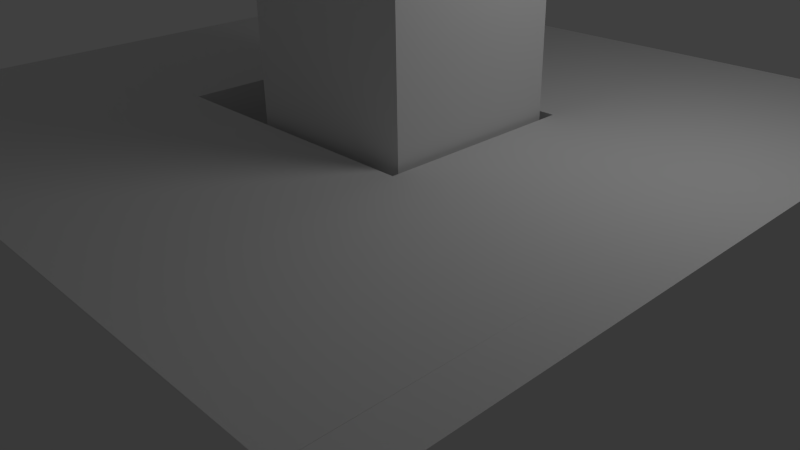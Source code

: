 # Source: 2.blend  (saved by Blender 2.62.0; exported with 4.5.12 LTS)
import bpy
from mathutils import Matrix  # noqa: F401  (used for matrix-valued properties, if any)

bpy.ops.wm.read_factory_settings(use_empty=True)
scene = bpy.context.scene
scene.name = 'Scene'

# ---- collections
col_collection_1 = bpy.data.collections.new('Collection 1'); scene.collection.children.link(col_collection_1)

# ---- world
world_world = bpy.data.worlds.new('World'); scene.world = world_world
world_world.color = (0.05088, 0.05088, 0.05088)
world_world.use_sun_shadow = False
world_world.sun_shadow_jitter_overblur = 0.0
world_world.cycles.sampling_method = 'MANUAL'
world_world.cycles.sample_map_resolution = 256

# ---- cameras
cam_camera = bpy.data.cameras.new('Camera')
cam_camera.clip_end = 100.0
cam_camera.lens = 35.0
cam_camera.sensor_width = 32.0
cam_camera.sensor_height = 18.0
cam_camera.ortho_scale = 7.314
cam_camera.dof.focus_distance = 0.0
cam_camera.dof.aperture_fstop = 128.0

# ---- lights
light_lamp = bpy.data.lights.new('Lamp', 'POINT')
light_lamp.transmission_factor = 0.0
light_lamp.cutoff_distance = 30.0
light_lamp.energy = 100.0
light_lamp.shadow_buffer_clip_start = 1.001
light_lamp.shadow_soft_size = 1.0
light_lamp.shadow_maximum_resolution = 0.006
light_lamp.use_absolute_resolution = True
light_lamp.cycles.use_multiple_importance_sampling = False

# ---- meshes
me_puzzle2complete___puzzle2part2_1 = bpy.data.meshes.new('puzzle2complete - Puzzle2part2-1')
me_puzzle2complete___puzzle2part2_1.from_pydata([(-0.5109, 1.114, -3.397), (-0.5113, -1.086, -3.406), (-0.5332, 1.079, 5.103), (-0.5336, -1.121, 5.094), (1.689, -1.086, -3.4), (4.588, -3.987, -3.404), (1.689, 1.114, -3.391), (4.59, 4.013, -3.371), (-3.41, 4.015, -3.393), (-3.412, -3.985, -3.425), (4.591, 4.015, -3.871), (4.59, -3.985, -3.904), (-3.409, 4.017, -3.893), (-3.41, -3.983, -3.925), (1.665, 1.077, 5.609), (1.665, -1.123, 5.6), (-2.333, 1.079, 5.098), (-2.335, 1.077, 5.598), (-2.335, -1.123, 5.589), (-2.334, -1.121, 5.089)], [], [(0, 1, 2), (2, 1, 3), (4, 5, 6), (6, 5, 7), (0, 6, 7), (0, 7, 8), (0, 8, 1), (1, 8, 9), (1, 9, 4), (4, 9, 5), (7, 5, 10), (10, 5, 11), (8, 7, 12), (12, 7, 10), (9, 8, 13), (13, 8, 12), (5, 9, 11), (11, 9, 13), (13, 12, 11), (11, 12, 10), (14, 15, 6), (6, 15, 4), (16, 17, 2), (2, 17, 14), (0, 2, 14), (0, 14, 6), (18, 19, 3), (1, 4, 3), (3, 4, 15), (3, 15, 18), (17, 18, 14), (14, 18, 15), (19, 16, 3), (3, 16, 2), (16, 19, 17), (17, 19, 18)])
me_puzzle2complete___puzzle2part2_1.use_remesh_preserve_volume = False
me_puzzle2complete___puzzle2part2_1.use_remesh_preserve_attributes = False
me_puzzle2complete___puzzle2part2_1.use_mirror_vertex_groups = False
me_puzzle2complete___puzzle2part2_1.update()
me_puzzle2complete___puzzle2part1_2 = bpy.data.meshes.new('puzzle2complete - Puzzle2part1-2')
me_puzzle2complete___puzzle2part1_2.from_pydata([(4.246, 4.498, 2.012), (4.248, -4.501, 2.0), (4.252, 4.504, -1.988), (4.254, -4.496, -2.0), (-4.754, 4.496, 1.999), (-4.748, 4.501, -2.001), (-4.752, -4.504, 1.987), (-4.746, -4.499, -2.013), (-1.753, -1.253, 1.996), (2.247, -1.252, 2.002), (2.247, 1.248, 2.005), (-1.753, 1.247, 1.999), (2.253, -1.247, -1.998), (2.253, 1.253, -1.995), (-1.747, 1.252, -2.001), (-1.747, -1.248, -2.004)], [], [(0, 1, 2), (2, 1, 3), (4, 0, 5), (5, 0, 2), (6, 4, 7), (7, 4, 5), (1, 6, 3), (3, 6, 7), (8, 6, 9), (9, 6, 1), (9, 1, 10), (0, 10, 1), (10, 0, 11), (11, 0, 4), (11, 4, 8), (8, 4, 6), (12, 3, 7), (3, 12, 2), (2, 12, 13), (2, 13, 5), (5, 13, 14), (5, 14, 7), (7, 14, 15), (7, 15, 12), (13, 12, 10), (10, 12, 9), (12, 15, 9), (9, 15, 8), (15, 14, 8), (8, 14, 11), (14, 13, 11), (11, 13, 10)])
me_puzzle2complete___puzzle2part1_2.use_remesh_preserve_volume = False
me_puzzle2complete___puzzle2part1_2.use_remesh_preserve_attributes = False
me_puzzle2complete___puzzle2part1_2.use_mirror_vertex_groups = False
me_puzzle2complete___puzzle2part1_2.update()
me_puzzle2complete___puzzle2part1_1 = bpy.data.meshes.new('puzzle2complete - Puzzle2part1-1')
me_puzzle2complete___puzzle2part1_1.from_pydata([(-4.255, -4.504, 1.981), (-4.253, 4.496, 2.003), (-4.247, -4.494, -2.019), (-4.245, 4.506, -1.997), (4.745, -4.506, 1.998), (4.753, -4.496, -2.002), (4.747, 4.494, 2.02), (4.755, 4.504, -1.98), (1.747, 1.244, 2.006), (-2.253, 1.246, 1.999), (-2.254, -1.254, 1.993), (1.746, -1.256, 2.0), (-2.246, 1.256, -2.001), (-2.247, -1.244, -2.007), (1.753, -1.245, -2.0), (1.754, 1.255, -1.994)], [], [(0, 1, 2), (2, 1, 3), (4, 0, 5), (5, 0, 2), (6, 4, 7), (7, 4, 5), (1, 6, 3), (3, 6, 7), (8, 6, 9), (9, 6, 1), (9, 1, 10), (0, 10, 1), (10, 0, 11), (11, 0, 4), (11, 4, 8), (8, 4, 6), (12, 3, 7), (3, 12, 2), (2, 12, 13), (2, 13, 5), (5, 13, 14), (5, 14, 7), (7, 14, 15), (7, 15, 12), (13, 12, 10), (10, 12, 9), (12, 15, 9), (9, 15, 8), (15, 14, 8), (8, 14, 11), (14, 13, 11), (11, 13, 10)])
me_puzzle2complete___puzzle2part1_1.use_remesh_preserve_volume = False
me_puzzle2complete___puzzle2part1_1.use_remesh_preserve_attributes = False
me_puzzle2complete___puzzle2part1_1.use_mirror_vertex_groups = False
me_puzzle2complete___puzzle2part1_1.update()

# ---- objects
ob_puzzle2complete___puzzle2part2_1 = bpy.data.objects.new('puzzle2complete - Puzzle2part2-1', me_puzzle2complete___puzzle2part2_1)
ob_puzzle2complete___puzzle2part1_2 = bpy.data.objects.new('puzzle2complete - Puzzle2part1-2', me_puzzle2complete___puzzle2part1_2)
ob_puzzle2complete___puzzle2part1_1 = bpy.data.objects.new('puzzle2complete - Puzzle2part1-1', me_puzzle2complete___puzzle2part1_1)
ob_lamp = bpy.data.objects.new('Lamp', light_lamp)
ob_camera = bpy.data.objects.new('Camera', cam_camera)

# ---- transforms, parenting, visibility, modifiers, constraints
ob_puzzle2complete___puzzle2part2_1.location = (0.0, 0.0, 0.0)
ob_puzzle2complete___puzzle2part2_1.lineart.crease_threshold = 0.0
ob_puzzle2complete___puzzle2part1_2.location = (0.0, 0.0, 0.0)
ob_puzzle2complete___puzzle2part1_2.lineart.crease_threshold = 0.0
ob_puzzle2complete___puzzle2part1_1.location = (0.0, 0.0, 0.0)
ob_puzzle2complete___puzzle2part1_1.lineart.crease_threshold = 0.0
ob_lamp.location = (4.076, 1.005, 5.904)
ob_lamp.rotation_euler = (0.6503, 0.05522, 1.866)
ob_lamp.lock_rotations_4d = False
ob_lamp.empty_display_type = 'ARROWS'
ob_lamp.color = (0.0, 0.0, 0.0, 0.0)
ob_lamp.lineart.crease_threshold = 0.0
ob_camera.location = (7.481, -6.508, 5.344)
ob_camera.rotation_euler = (1.109, 0.01082, 0.8149)
ob_camera.lock_rotations_4d = False
ob_camera.empty_display_type = 'ARROWS'
ob_camera.color = (0.0, 0.0, 0.0, 0.0)
ob_camera.display_type = 'WIRE'
ob_camera.lineart.crease_threshold = 0.0

# ---- collection membership
col_collection_1.objects.link(ob_puzzle2complete___puzzle2part2_1)
col_collection_1.objects.link(ob_puzzle2complete___puzzle2part1_2)
col_collection_1.objects.link(ob_puzzle2complete___puzzle2part1_1)
col_collection_1.objects.link(ob_lamp)
col_collection_1.objects.link(ob_camera)

# ---- scene / render settings (as saved in the file)
scene.camera = ob_camera
scene.frame_start = 1; scene.frame_end = 250; scene.frame_set(0)
scene.render.engine = 'BLENDER_EEVEE_NEXT'
scene.render.image_settings.color_mode = 'RGB'
scene.render.image_settings.compression = 90
scene.render.resolution_percentage = 50
scene.render.dither_intensity = 0.0
scene.render.bake_margin = 2
scene.render.bake_bias = 0.0
scene.cycles.use_denoising = False
scene.cycles.samples = 10
scene.cycles.sampling_pattern = 'TABULATED_SOBOL'
scene.cycles.light_sampling_threshold = 0.0
scene.cycles.use_adaptive_sampling = False
scene.cycles.use_light_tree = False
scene.cycles.blur_glossy = 0.0
scene.cycles.volume_bounces = 1
scene.cycles.pixel_filter_type = 'GAUSSIAN'
scene.cycles.sample_clamp_indirect = 0.0
scene.view_settings.view_transform = 'Standard'
bpy.context.view_layer.update()
